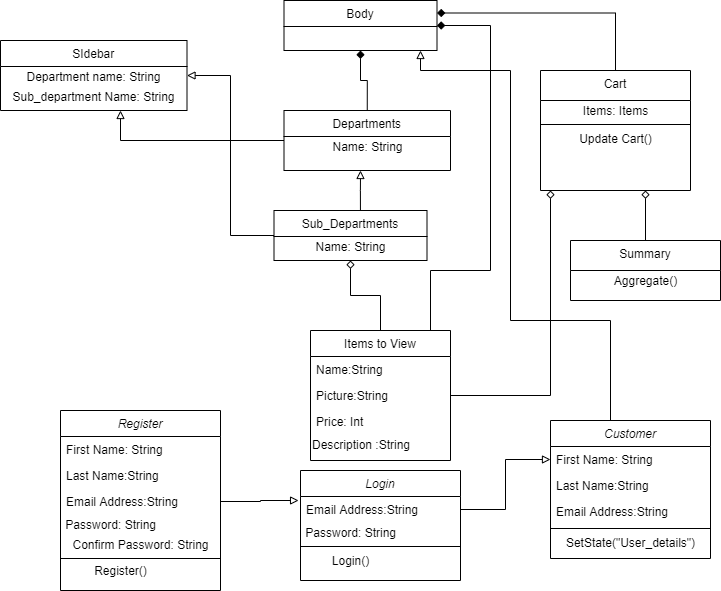

The diagram above was exported from draw.io. Its source (the exported page's mxGraphModel, read from the mxfile embedded in the PNG):
<mxGraphModel dx="782" dy="687" grid="1" gridSize="10" guides="1" tooltips="1" connect="1" arrows="1" fold="1" page="1" pageScale="1" pageWidth="827" pageHeight="1169" math="0" shadow="0">
  <root>
    <mxCell id="WIyWlLk6GJQsqaUBKTNV-0" />
    <mxCell id="WIyWlLk6GJQsqaUBKTNV-1" parent="WIyWlLk6GJQsqaUBKTNV-0" />
    <mxCell id="lz4X9j3Vs8v46WZlFl_j-79" style="edgeStyle=orthogonalEdgeStyle;rounded=0;orthogonalLoop=1;jettySize=auto;html=1;exitX=0.5;exitY=0;exitDx=0;exitDy=0;endArrow=block;endFill=0;" parent="WIyWlLk6GJQsqaUBKTNV-1" source="zkfFHV4jXpPFQw0GAbJ--0" edge="1">
      <mxGeometry relative="1" as="geometry">
        <mxPoint x="420" y="80" as="targetPoint" />
        <Array as="points">
          <mxPoint x="610" y="350" />
          <mxPoint x="510" y="350" />
          <mxPoint x="510" y="100" />
          <mxPoint x="420" y="100" />
        </Array>
      </mxGeometry>
    </mxCell>
    <mxCell id="zkfFHV4jXpPFQw0GAbJ--0" value="Customer" style="swimlane;fontStyle=2;align=center;verticalAlign=top;childLayout=stackLayout;horizontal=1;startSize=26;horizontalStack=0;resizeParent=1;resizeLast=0;collapsible=1;marginBottom=0;rounded=0;shadow=0;strokeWidth=1;" parent="WIyWlLk6GJQsqaUBKTNV-1" vertex="1">
      <mxGeometry x="550" y="450" width="160" height="138" as="geometry">
        <mxRectangle x="230" y="140" width="160" height="26" as="alternateBounds" />
      </mxGeometry>
    </mxCell>
    <mxCell id="zkfFHV4jXpPFQw0GAbJ--1" value="First Name: String" style="text;align=left;verticalAlign=top;spacingLeft=4;spacingRight=4;overflow=hidden;rotatable=0;points=[[0,0.5],[1,0.5]];portConstraint=eastwest;" parent="zkfFHV4jXpPFQw0GAbJ--0" vertex="1">
      <mxGeometry y="26" width="160" height="26" as="geometry" />
    </mxCell>
    <mxCell id="zkfFHV4jXpPFQw0GAbJ--2" value="Last Name:String" style="text;align=left;verticalAlign=top;spacingLeft=4;spacingRight=4;overflow=hidden;rotatable=0;points=[[0,0.5],[1,0.5]];portConstraint=eastwest;rounded=0;shadow=0;html=0;" parent="zkfFHV4jXpPFQw0GAbJ--0" vertex="1">
      <mxGeometry y="52" width="160" height="26" as="geometry" />
    </mxCell>
    <mxCell id="zkfFHV4jXpPFQw0GAbJ--3" value="Email Address:String" style="text;align=left;verticalAlign=top;spacingLeft=4;spacingRight=4;overflow=hidden;rotatable=0;points=[[0,0.5],[1,0.5]];portConstraint=eastwest;rounded=0;shadow=0;html=0;" parent="zkfFHV4jXpPFQw0GAbJ--0" vertex="1">
      <mxGeometry y="78" width="160" height="26" as="geometry" />
    </mxCell>
    <mxCell id="zkfFHV4jXpPFQw0GAbJ--4" value="" style="line;html=1;strokeWidth=1;align=left;verticalAlign=middle;spacingTop=-1;spacingLeft=3;spacingRight=3;rotatable=0;labelPosition=right;points=[];portConstraint=eastwest;" parent="zkfFHV4jXpPFQw0GAbJ--0" vertex="1">
      <mxGeometry y="104" width="160" height="8" as="geometry" />
    </mxCell>
    <mxCell id="lz4X9j3Vs8v46WZlFl_j-0" value="SetState(&quot;User_details&quot;)" style="text;html=1;align=center;verticalAlign=middle;resizable=0;points=[];autosize=1;strokeColor=none;" parent="zkfFHV4jXpPFQw0GAbJ--0" vertex="1">
      <mxGeometry y="112" width="160" height="20" as="geometry" />
    </mxCell>
    <mxCell id="lz4X9j3Vs8v46WZlFl_j-35" style="edgeStyle=orthogonalEdgeStyle;rounded=0;orthogonalLoop=1;jettySize=auto;html=1;exitX=0.5;exitY=0;exitDx=0;exitDy=0;entryX=0.5;entryY=1;entryDx=0;entryDy=0;endArrow=diamond;endFill=0;" parent="WIyWlLk6GJQsqaUBKTNV-1" source="zkfFHV4jXpPFQw0GAbJ--17" edge="1" target="lz4X9j3Vs8v46WZlFl_j-29">
      <mxGeometry relative="1" as="geometry">
        <mxPoint x="360" y="280" as="targetPoint" />
      </mxGeometry>
    </mxCell>
    <mxCell id="lz4X9j3Vs8v46WZlFl_j-37" style="edgeStyle=orthogonalEdgeStyle;rounded=0;orthogonalLoop=1;jettySize=auto;html=1;exitX=1;exitY=0.5;exitDx=0;exitDy=0;endArrow=diamond;endFill=0;" parent="WIyWlLk6GJQsqaUBKTNV-1" source="zkfFHV4jXpPFQw0GAbJ--17" edge="1">
      <mxGeometry relative="1" as="geometry">
        <mxPoint x="550" y="220" as="targetPoint" />
      </mxGeometry>
    </mxCell>
    <mxCell id="lz4X9j3Vs8v46WZlFl_j-49" style="edgeStyle=orthogonalEdgeStyle;rounded=0;orthogonalLoop=1;jettySize=auto;html=1;exitX=1;exitY=0;exitDx=0;exitDy=0;entryX=1;entryY=0.5;entryDx=0;entryDy=0;endArrow=diamond;endFill=1;" parent="WIyWlLk6GJQsqaUBKTNV-1" source="zkfFHV4jXpPFQw0GAbJ--17" target="lz4X9j3Vs8v46WZlFl_j-43" edge="1">
      <mxGeometry relative="1" as="geometry">
        <Array as="points">
          <mxPoint x="430" y="300" />
          <mxPoint x="490" y="300" />
          <mxPoint x="490" y="55" />
        </Array>
      </mxGeometry>
    </mxCell>
    <mxCell id="zkfFHV4jXpPFQw0GAbJ--17" value="Items to View" style="swimlane;fontStyle=0;align=center;verticalAlign=top;childLayout=stackLayout;horizontal=1;startSize=26;horizontalStack=0;resizeParent=1;resizeLast=0;collapsible=1;marginBottom=0;rounded=0;shadow=0;strokeWidth=1;" parent="WIyWlLk6GJQsqaUBKTNV-1" vertex="1">
      <mxGeometry x="310" y="360" width="140" height="130" as="geometry">
        <mxRectangle x="550" y="140" width="160" height="26" as="alternateBounds" />
      </mxGeometry>
    </mxCell>
    <mxCell id="zkfFHV4jXpPFQw0GAbJ--20" value="Name:String" style="text;align=left;verticalAlign=top;spacingLeft=4;spacingRight=4;overflow=hidden;rotatable=0;points=[[0,0.5],[1,0.5]];portConstraint=eastwest;rounded=0;shadow=0;html=0;" parent="zkfFHV4jXpPFQw0GAbJ--17" vertex="1">
      <mxGeometry y="26" width="140" height="26" as="geometry" />
    </mxCell>
    <mxCell id="zkfFHV4jXpPFQw0GAbJ--21" value="Picture:String" style="text;align=left;verticalAlign=top;spacingLeft=4;spacingRight=4;overflow=hidden;rotatable=0;points=[[0,0.5],[1,0.5]];portConstraint=eastwest;rounded=0;shadow=0;html=0;" parent="zkfFHV4jXpPFQw0GAbJ--17" vertex="1">
      <mxGeometry y="52" width="140" height="26" as="geometry" />
    </mxCell>
    <mxCell id="zkfFHV4jXpPFQw0GAbJ--22" value="Price: Int" style="text;align=left;verticalAlign=top;spacingLeft=4;spacingRight=4;overflow=hidden;rotatable=0;points=[[0,0.5],[1,0.5]];portConstraint=eastwest;rounded=0;shadow=0;html=0;" parent="zkfFHV4jXpPFQw0GAbJ--17" vertex="1">
      <mxGeometry y="78" width="140" height="26" as="geometry" />
    </mxCell>
    <mxCell id="lz4X9j3Vs8v46WZlFl_j-9" value="&lt;div align=&quot;left&quot;&gt;Description :String&lt;br&gt;&lt;/div&gt;" style="text;html=1;align=left;verticalAlign=middle;resizable=0;points=[];autosize=1;strokeColor=none;" parent="zkfFHV4jXpPFQw0GAbJ--17" vertex="1">
      <mxGeometry y="104" width="140" height="20" as="geometry" />
    </mxCell>
    <mxCell id="lz4X9j3Vs8v46WZlFl_j-44" style="edgeStyle=orthogonalEdgeStyle;rounded=0;orthogonalLoop=1;jettySize=auto;html=1;exitX=0.5;exitY=0;exitDx=0;exitDy=0;entryX=0.5;entryY=1;entryDx=0;entryDy=0;endArrow=diamond;endFill=1;" parent="WIyWlLk6GJQsqaUBKTNV-1" source="lz4X9j3Vs8v46WZlFl_j-2" target="lz4X9j3Vs8v46WZlFl_j-43" edge="1">
      <mxGeometry relative="1" as="geometry" />
    </mxCell>
    <mxCell id="lz4X9j3Vs8v46WZlFl_j-47" style="edgeStyle=orthogonalEdgeStyle;rounded=0;orthogonalLoop=1;jettySize=auto;html=1;exitX=0;exitY=0.5;exitDx=0;exitDy=0;endArrow=block;endFill=0;" parent="WIyWlLk6GJQsqaUBKTNV-1" source="lz4X9j3Vs8v46WZlFl_j-2" edge="1">
      <mxGeometry relative="1" as="geometry">
        <mxPoint x="120" y="140" as="targetPoint" />
        <Array as="points">
          <mxPoint x="120" y="170" />
        </Array>
      </mxGeometry>
    </mxCell>
    <mxCell id="lz4X9j3Vs8v46WZlFl_j-2" value="Departments" style="swimlane;fontStyle=0;align=center;verticalAlign=top;childLayout=stackLayout;horizontal=1;startSize=26;horizontalStack=0;resizeParent=1;resizeLast=0;collapsible=1;marginBottom=0;rounded=0;shadow=0;strokeWidth=1;" parent="WIyWlLk6GJQsqaUBKTNV-1" vertex="1">
      <mxGeometry x="283.5" y="140" width="166.5" height="60" as="geometry">
        <mxRectangle x="340" y="380" width="170" height="26" as="alternateBounds" />
      </mxGeometry>
    </mxCell>
    <mxCell id="xtyqFeOg9Wf6UF1_Ku5W-0" value="Name: String" style="text;html=1;align=center;verticalAlign=middle;resizable=0;points=[];autosize=1;strokeColor=none;" vertex="1" parent="lz4X9j3Vs8v46WZlFl_j-2">
      <mxGeometry y="26" width="166.5" height="20" as="geometry" />
    </mxCell>
    <mxCell id="lz4X9j3Vs8v46WZlFl_j-34" style="edgeStyle=orthogonalEdgeStyle;rounded=0;orthogonalLoop=1;jettySize=auto;html=1;exitX=0.565;exitY=0.04;exitDx=0;exitDy=0;entryX=0.5;entryY=1;entryDx=0;entryDy=0;endArrow=block;endFill=0;exitPerimeter=0;" parent="WIyWlLk6GJQsqaUBKTNV-1" edge="1" source="lz4X9j3Vs8v46WZlFl_j-29">
      <mxGeometry relative="1" as="geometry">
        <mxPoint x="360" y="230" as="sourcePoint" />
        <mxPoint x="360" y="200" as="targetPoint" />
      </mxGeometry>
    </mxCell>
    <mxCell id="lz4X9j3Vs8v46WZlFl_j-48" style="edgeStyle=orthogonalEdgeStyle;rounded=0;orthogonalLoop=1;jettySize=auto;html=1;exitX=0;exitY=0.5;exitDx=0;exitDy=0;entryX=1;entryY=0.5;entryDx=0;entryDy=0;endArrow=block;endFill=0;" parent="WIyWlLk6GJQsqaUBKTNV-1" source="lz4X9j3Vs8v46WZlFl_j-29" target="lz4X9j3Vs8v46WZlFl_j-46" edge="1">
      <mxGeometry relative="1" as="geometry" />
    </mxCell>
    <mxCell id="lz4X9j3Vs8v46WZlFl_j-29" value="Sub_Departments" style="swimlane;fontStyle=0;align=center;verticalAlign=top;childLayout=stackLayout;horizontal=1;startSize=26;horizontalStack=0;resizeParent=1;resizeLast=0;collapsible=1;marginBottom=0;rounded=0;shadow=0;strokeWidth=1;" parent="WIyWlLk6GJQsqaUBKTNV-1" vertex="1">
      <mxGeometry x="273.5" y="240" width="153" height="50" as="geometry">
        <mxRectangle x="340" y="380" width="170" height="26" as="alternateBounds" />
      </mxGeometry>
    </mxCell>
    <mxCell id="xtyqFeOg9Wf6UF1_Ku5W-1" value="Name: String" style="text;html=1;align=center;verticalAlign=middle;resizable=0;points=[];autosize=1;strokeColor=none;" vertex="1" parent="lz4X9j3Vs8v46WZlFl_j-29">
      <mxGeometry y="26" width="153" height="20" as="geometry" />
    </mxCell>
    <mxCell id="lz4X9j3Vs8v46WZlFl_j-45" style="edgeStyle=orthogonalEdgeStyle;rounded=0;orthogonalLoop=1;jettySize=auto;html=1;exitX=0.5;exitY=0;exitDx=0;exitDy=0;entryX=1;entryY=0.25;entryDx=0;entryDy=0;endArrow=diamond;endFill=1;" parent="WIyWlLk6GJQsqaUBKTNV-1" source="lz4X9j3Vs8v46WZlFl_j-36" target="lz4X9j3Vs8v46WZlFl_j-43" edge="1">
      <mxGeometry relative="1" as="geometry" />
    </mxCell>
    <mxCell id="lz4X9j3Vs8v46WZlFl_j-36" value="Cart" style="swimlane;fontStyle=0;align=center;verticalAlign=top;childLayout=stackLayout;horizontal=1;startSize=30;horizontalStack=0;resizeParent=1;resizeLast=0;collapsible=1;marginBottom=0;rounded=0;shadow=0;strokeWidth=1;" parent="WIyWlLk6GJQsqaUBKTNV-1" vertex="1">
      <mxGeometry x="540" y="100" width="150" height="120" as="geometry">
        <mxRectangle x="340" y="380" width="170" height="26" as="alternateBounds" />
      </mxGeometry>
    </mxCell>
    <mxCell id="lz4X9j3Vs8v46WZlFl_j-38" value="Items: Items" style="text;html=1;align=center;verticalAlign=middle;resizable=0;points=[];autosize=1;strokeColor=none;" parent="lz4X9j3Vs8v46WZlFl_j-36" vertex="1">
      <mxGeometry y="30" width="150" height="20" as="geometry" />
    </mxCell>
    <mxCell id="lz4X9j3Vs8v46WZlFl_j-55" value="" style="line;strokeWidth=1;fillColor=none;align=left;verticalAlign=middle;spacingTop=-1;spacingLeft=3;spacingRight=3;rotatable=0;labelPosition=right;points=[];portConstraint=eastwest;" parent="lz4X9j3Vs8v46WZlFl_j-36" vertex="1">
      <mxGeometry y="50" width="150" height="8" as="geometry" />
    </mxCell>
    <mxCell id="lz4X9j3Vs8v46WZlFl_j-56" value="Update Cart()" style="text;html=1;align=center;verticalAlign=middle;resizable=0;points=[];autosize=1;strokeColor=none;" parent="lz4X9j3Vs8v46WZlFl_j-36" vertex="1">
      <mxGeometry y="58" width="150" height="20" as="geometry" />
    </mxCell>
    <mxCell id="lz4X9j3Vs8v46WZlFl_j-57" style="edgeStyle=orthogonalEdgeStyle;rounded=0;orthogonalLoop=1;jettySize=auto;html=1;exitX=0.5;exitY=0;exitDx=0;exitDy=0;endArrow=diamond;endFill=0;" parent="WIyWlLk6GJQsqaUBKTNV-1" source="lz4X9j3Vs8v46WZlFl_j-39" edge="1">
      <mxGeometry relative="1" as="geometry">
        <mxPoint x="645" y="220" as="targetPoint" />
      </mxGeometry>
    </mxCell>
    <mxCell id="lz4X9j3Vs8v46WZlFl_j-39" value="Summary" style="swimlane;fontStyle=0;align=center;verticalAlign=top;childLayout=stackLayout;horizontal=1;startSize=30;horizontalStack=0;resizeParent=1;resizeLast=0;collapsible=1;marginBottom=0;rounded=0;shadow=0;strokeWidth=1;" parent="WIyWlLk6GJQsqaUBKTNV-1" vertex="1">
      <mxGeometry x="570" y="270" width="150" height="60" as="geometry">
        <mxRectangle x="340" y="380" width="170" height="26" as="alternateBounds" />
      </mxGeometry>
    </mxCell>
    <mxCell id="lz4X9j3Vs8v46WZlFl_j-42" value="Aggregate()" style="text;html=1;align=center;verticalAlign=middle;resizable=0;points=[];autosize=1;strokeColor=none;" parent="lz4X9j3Vs8v46WZlFl_j-39" vertex="1">
      <mxGeometry y="30" width="150" height="20" as="geometry" />
    </mxCell>
    <mxCell id="lz4X9j3Vs8v46WZlFl_j-43" value="Body" style="swimlane;fontStyle=0;align=center;verticalAlign=top;childLayout=stackLayout;horizontal=1;startSize=26;horizontalStack=0;resizeParent=1;resizeLast=0;collapsible=1;marginBottom=0;rounded=0;shadow=0;strokeWidth=1;" parent="WIyWlLk6GJQsqaUBKTNV-1" vertex="1">
      <mxGeometry x="283.5" y="30" width="153" height="50" as="geometry">
        <mxRectangle x="340" y="380" width="170" height="26" as="alternateBounds" />
      </mxGeometry>
    </mxCell>
    <mxCell id="lz4X9j3Vs8v46WZlFl_j-46" value="SIdebar" style="swimlane;fontStyle=0;align=center;verticalAlign=top;childLayout=stackLayout;horizontal=1;startSize=26;horizontalStack=0;resizeParent=1;resizeLast=0;collapsible=1;marginBottom=0;rounded=0;shadow=0;strokeWidth=1;" parent="WIyWlLk6GJQsqaUBKTNV-1" vertex="1">
      <mxGeometry y="70" width="186.5" height="70" as="geometry">
        <mxRectangle x="340" y="380" width="170" height="26" as="alternateBounds" />
      </mxGeometry>
    </mxCell>
    <mxCell id="xtyqFeOg9Wf6UF1_Ku5W-2" value="Department name: String" style="text;html=1;align=center;verticalAlign=middle;resizable=0;points=[];autosize=1;strokeColor=none;" vertex="1" parent="lz4X9j3Vs8v46WZlFl_j-46">
      <mxGeometry y="26" width="186.5" height="20" as="geometry" />
    </mxCell>
    <mxCell id="xtyqFeOg9Wf6UF1_Ku5W-3" value="Sub_department Name: String" style="text;html=1;align=center;verticalAlign=middle;resizable=0;points=[];autosize=1;strokeColor=none;" vertex="1" parent="lz4X9j3Vs8v46WZlFl_j-46">
      <mxGeometry y="46" width="186.5" height="20" as="geometry" />
    </mxCell>
    <mxCell id="lz4X9j3Vs8v46WZlFl_j-58" value="Register" style="swimlane;fontStyle=2;align=center;verticalAlign=top;childLayout=stackLayout;horizontal=1;startSize=26;horizontalStack=0;resizeParent=1;resizeLast=0;collapsible=1;marginBottom=0;rounded=0;shadow=0;strokeWidth=1;" parent="WIyWlLk6GJQsqaUBKTNV-1" vertex="1">
      <mxGeometry x="60" y="440" width="160" height="180" as="geometry">
        <mxRectangle x="230" y="140" width="160" height="26" as="alternateBounds" />
      </mxGeometry>
    </mxCell>
    <mxCell id="lz4X9j3Vs8v46WZlFl_j-59" value="First Name: String" style="text;align=left;verticalAlign=top;spacingLeft=4;spacingRight=4;overflow=hidden;rotatable=0;points=[[0,0.5],[1,0.5]];portConstraint=eastwest;" parent="lz4X9j3Vs8v46WZlFl_j-58" vertex="1">
      <mxGeometry y="26" width="160" height="26" as="geometry" />
    </mxCell>
    <mxCell id="lz4X9j3Vs8v46WZlFl_j-60" value="Last Name:String" style="text;align=left;verticalAlign=top;spacingLeft=4;spacingRight=4;overflow=hidden;rotatable=0;points=[[0,0.5],[1,0.5]];portConstraint=eastwest;rounded=0;shadow=0;html=0;" parent="lz4X9j3Vs8v46WZlFl_j-58" vertex="1">
      <mxGeometry y="52" width="160" height="26" as="geometry" />
    </mxCell>
    <mxCell id="lz4X9j3Vs8v46WZlFl_j-61" value="Email Address:String" style="text;align=left;verticalAlign=top;spacingLeft=4;spacingRight=4;overflow=hidden;rotatable=0;points=[[0,0.5],[1,0.5]];portConstraint=eastwest;rounded=0;shadow=0;html=0;" parent="lz4X9j3Vs8v46WZlFl_j-58" vertex="1">
      <mxGeometry y="78" width="160" height="26" as="geometry" />
    </mxCell>
    <mxCell id="lz4X9j3Vs8v46WZlFl_j-70" value="&amp;nbsp;Password: String" style="text;html=1;align=left;verticalAlign=middle;resizable=0;points=[];autosize=1;strokeColor=none;" parent="lz4X9j3Vs8v46WZlFl_j-58" vertex="1">
      <mxGeometry y="104" width="160" height="20" as="geometry" />
    </mxCell>
    <mxCell id="lz4X9j3Vs8v46WZlFl_j-71" value="Confirm Password: String" style="text;html=1;align=center;verticalAlign=middle;resizable=0;points=[];autosize=1;strokeColor=none;" parent="lz4X9j3Vs8v46WZlFl_j-58" vertex="1">
      <mxGeometry y="124" width="160" height="20" as="geometry" />
    </mxCell>
    <mxCell id="lz4X9j3Vs8v46WZlFl_j-72" value="" style="line;strokeWidth=1;fillColor=none;align=left;verticalAlign=middle;spacingTop=-1;spacingLeft=3;spacingRight=3;rotatable=0;labelPosition=right;points=[];portConstraint=eastwest;" parent="lz4X9j3Vs8v46WZlFl_j-58" vertex="1">
      <mxGeometry y="144" width="160" height="8" as="geometry" />
    </mxCell>
    <mxCell id="lz4X9j3Vs8v46WZlFl_j-64" value="Login" style="swimlane;fontStyle=2;align=center;verticalAlign=top;childLayout=stackLayout;horizontal=1;startSize=26;horizontalStack=0;resizeParent=1;resizeLast=0;collapsible=1;marginBottom=0;rounded=0;shadow=0;strokeWidth=1;" parent="WIyWlLk6GJQsqaUBKTNV-1" vertex="1">
      <mxGeometry x="300" y="500" width="160" height="110" as="geometry">
        <mxRectangle x="230" y="140" width="160" height="26" as="alternateBounds" />
      </mxGeometry>
    </mxCell>
    <mxCell id="lz4X9j3Vs8v46WZlFl_j-67" value="Email Address:String" style="text;align=left;verticalAlign=top;spacingLeft=4;spacingRight=4;overflow=hidden;rotatable=0;points=[[0,0.5],[1,0.5]];portConstraint=eastwest;rounded=0;shadow=0;html=0;" parent="lz4X9j3Vs8v46WZlFl_j-64" vertex="1">
      <mxGeometry y="26" width="160" height="26" as="geometry" />
    </mxCell>
    <mxCell id="lz4X9j3Vs8v46WZlFl_j-74" value="&lt;div align=&quot;left&quot;&gt;&amp;nbsp;Password: String&lt;/div&gt;" style="text;html=1;align=left;verticalAlign=middle;resizable=0;points=[];autosize=1;strokeColor=none;" parent="lz4X9j3Vs8v46WZlFl_j-64" vertex="1">
      <mxGeometry y="52" width="160" height="20" as="geometry" />
    </mxCell>
    <mxCell id="lz4X9j3Vs8v46WZlFl_j-75" value="" style="line;strokeWidth=1;fillColor=none;align=left;verticalAlign=middle;spacingTop=-1;spacingLeft=3;spacingRight=3;rotatable=0;labelPosition=right;points=[];portConstraint=eastwest;" parent="lz4X9j3Vs8v46WZlFl_j-64" vertex="1">
      <mxGeometry y="72" width="160" height="8" as="geometry" />
    </mxCell>
    <mxCell id="lz4X9j3Vs8v46WZlFl_j-73" value="Register()" style="text;html=1;align=center;verticalAlign=middle;resizable=0;points=[];autosize=1;strokeColor=none;" parent="WIyWlLk6GJQsqaUBKTNV-1" vertex="1">
      <mxGeometry x="85" y="590" width="70" height="20" as="geometry" />
    </mxCell>
    <mxCell id="lz4X9j3Vs8v46WZlFl_j-76" value="Login()" style="text;html=1;align=center;verticalAlign=middle;resizable=0;points=[];autosize=1;strokeColor=none;" parent="WIyWlLk6GJQsqaUBKTNV-1" vertex="1">
      <mxGeometry x="325" y="580" width="50" height="20" as="geometry" />
    </mxCell>
    <mxCell id="lz4X9j3Vs8v46WZlFl_j-77" style="edgeStyle=orthogonalEdgeStyle;rounded=0;orthogonalLoop=1;jettySize=auto;html=1;exitX=1;exitY=0.5;exitDx=0;exitDy=0;entryX=-0.012;entryY=0.154;entryDx=0;entryDy=0;entryPerimeter=0;endArrow=block;endFill=0;" parent="WIyWlLk6GJQsqaUBKTNV-1" source="lz4X9j3Vs8v46WZlFl_j-61" target="lz4X9j3Vs8v46WZlFl_j-67" edge="1">
      <mxGeometry relative="1" as="geometry" />
    </mxCell>
    <mxCell id="lz4X9j3Vs8v46WZlFl_j-78" style="edgeStyle=orthogonalEdgeStyle;rounded=0;orthogonalLoop=1;jettySize=auto;html=1;exitX=1;exitY=0.5;exitDx=0;exitDy=0;entryX=0;entryY=0.5;entryDx=0;entryDy=0;endArrow=block;endFill=0;" parent="WIyWlLk6GJQsqaUBKTNV-1" source="lz4X9j3Vs8v46WZlFl_j-67" target="zkfFHV4jXpPFQw0GAbJ--1" edge="1">
      <mxGeometry relative="1" as="geometry" />
    </mxCell>
  </root>
</mxGraphModel>